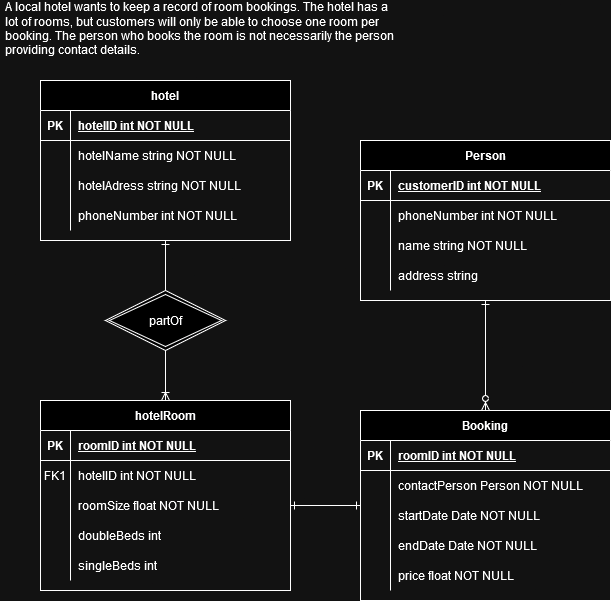

The diagram above was exported from draw.io. Its source (the exported page's mxGraphModel, read from the mxfile embedded in the PNG):
<mxGraphModel dx="1434" dy="774" grid="1" gridSize="10" guides="1" tooltips="1" connect="1" arrows="1" fold="1" page="1" pageScale="1" pageWidth="850" pageHeight="1100" math="0" shadow="0" extFonts="Permanent Marker^https://fonts.googleapis.com/css?family=Permanent+Marker">
  <root>
    <mxCell id="0" />
    <mxCell id="1" parent="0" />
    <mxCell id="gPzIjJ9Yn9HU13NUs8Hj-81" style="edgeStyle=orthogonalEdgeStyle;rounded=0;orthogonalLoop=1;jettySize=auto;html=1;entryX=0.5;entryY=1;entryDx=0;entryDy=0;startArrow=ERoneToMany;startFill=0;endArrow=none;endFill=0;" edge="1" parent="1" source="C-vyLk0tnHw3VtMMgP7b-2" target="gPzIjJ9Yn9HU13NUs8Hj-83">
      <mxGeometry relative="1" as="geometry" />
    </mxCell>
    <mxCell id="C-vyLk0tnHw3VtMMgP7b-2" value="hotelRoom" style="shape=table;startSize=30;container=1;collapsible=1;childLayout=tableLayout;fixedRows=1;rowLines=0;fontStyle=1;align=center;resizeLast=1;" parent="1" vertex="1">
      <mxGeometry x="120" y="440" width="250" height="190" as="geometry" />
    </mxCell>
    <mxCell id="C-vyLk0tnHw3VtMMgP7b-3" value="" style="shape=partialRectangle;collapsible=0;dropTarget=0;pointerEvents=0;fillColor=none;points=[[0,0.5],[1,0.5]];portConstraint=eastwest;top=0;left=0;right=0;bottom=1;" parent="C-vyLk0tnHw3VtMMgP7b-2" vertex="1">
      <mxGeometry y="30" width="250" height="30" as="geometry" />
    </mxCell>
    <mxCell id="C-vyLk0tnHw3VtMMgP7b-4" value="PK" style="shape=partialRectangle;overflow=hidden;connectable=0;fillColor=none;top=0;left=0;bottom=0;right=0;fontStyle=1;" parent="C-vyLk0tnHw3VtMMgP7b-3" vertex="1">
      <mxGeometry width="30" height="30" as="geometry">
        <mxRectangle width="30" height="30" as="alternateBounds" />
      </mxGeometry>
    </mxCell>
    <mxCell id="C-vyLk0tnHw3VtMMgP7b-5" value="roomID int NOT NULL" style="shape=partialRectangle;overflow=hidden;connectable=0;fillColor=none;top=0;left=0;bottom=0;right=0;align=left;spacingLeft=6;fontStyle=5;" parent="C-vyLk0tnHw3VtMMgP7b-3" vertex="1">
      <mxGeometry x="30" width="220" height="30" as="geometry">
        <mxRectangle width="220" height="30" as="alternateBounds" />
      </mxGeometry>
    </mxCell>
    <mxCell id="C-vyLk0tnHw3VtMMgP7b-6" value="" style="shape=partialRectangle;collapsible=0;dropTarget=0;pointerEvents=0;fillColor=none;points=[[0,0.5],[1,0.5]];portConstraint=eastwest;top=0;left=0;right=0;bottom=0;" parent="C-vyLk0tnHw3VtMMgP7b-2" vertex="1">
      <mxGeometry y="60" width="250" height="30" as="geometry" />
    </mxCell>
    <mxCell id="C-vyLk0tnHw3VtMMgP7b-7" value="FK1" style="shape=partialRectangle;overflow=hidden;connectable=0;fillColor=none;top=0;left=0;bottom=0;right=0;" parent="C-vyLk0tnHw3VtMMgP7b-6" vertex="1">
      <mxGeometry width="30" height="30" as="geometry">
        <mxRectangle width="30" height="30" as="alternateBounds" />
      </mxGeometry>
    </mxCell>
    <mxCell id="C-vyLk0tnHw3VtMMgP7b-8" value="hotelID int NOT NULL" style="shape=partialRectangle;overflow=hidden;connectable=0;fillColor=none;top=0;left=0;bottom=0;right=0;align=left;spacingLeft=6;" parent="C-vyLk0tnHw3VtMMgP7b-6" vertex="1">
      <mxGeometry x="30" width="220" height="30" as="geometry">
        <mxRectangle width="220" height="30" as="alternateBounds" />
      </mxGeometry>
    </mxCell>
    <mxCell id="C-vyLk0tnHw3VtMMgP7b-9" value="" style="shape=partialRectangle;collapsible=0;dropTarget=0;pointerEvents=0;fillColor=none;points=[[0,0.5],[1,0.5]];portConstraint=eastwest;top=0;left=0;right=0;bottom=0;" parent="C-vyLk0tnHw3VtMMgP7b-2" vertex="1">
      <mxGeometry y="90" width="250" height="30" as="geometry" />
    </mxCell>
    <mxCell id="C-vyLk0tnHw3VtMMgP7b-10" value="" style="shape=partialRectangle;overflow=hidden;connectable=0;fillColor=none;top=0;left=0;bottom=0;right=0;" parent="C-vyLk0tnHw3VtMMgP7b-9" vertex="1">
      <mxGeometry width="30" height="30" as="geometry">
        <mxRectangle width="30" height="30" as="alternateBounds" />
      </mxGeometry>
    </mxCell>
    <mxCell id="C-vyLk0tnHw3VtMMgP7b-11" value="roomSize float NOT NULL" style="shape=partialRectangle;overflow=hidden;connectable=0;fillColor=none;top=0;left=0;bottom=0;right=0;align=left;spacingLeft=6;" parent="C-vyLk0tnHw3VtMMgP7b-9" vertex="1">
      <mxGeometry x="30" width="220" height="30" as="geometry">
        <mxRectangle width="220" height="30" as="alternateBounds" />
      </mxGeometry>
    </mxCell>
    <mxCell id="gPzIjJ9Yn9HU13NUs8Hj-2" value="" style="shape=partialRectangle;collapsible=0;dropTarget=0;pointerEvents=0;fillColor=none;points=[[0,0.5],[1,0.5]];portConstraint=eastwest;top=0;left=0;right=0;bottom=0;" vertex="1" parent="C-vyLk0tnHw3VtMMgP7b-2">
      <mxGeometry y="120" width="250" height="30" as="geometry" />
    </mxCell>
    <mxCell id="gPzIjJ9Yn9HU13NUs8Hj-3" value="" style="shape=partialRectangle;overflow=hidden;connectable=0;fillColor=none;top=0;left=0;bottom=0;right=0;" vertex="1" parent="gPzIjJ9Yn9HU13NUs8Hj-2">
      <mxGeometry width="30" height="30" as="geometry">
        <mxRectangle width="30" height="30" as="alternateBounds" />
      </mxGeometry>
    </mxCell>
    <mxCell id="gPzIjJ9Yn9HU13NUs8Hj-4" value="doubleBeds int " style="shape=partialRectangle;overflow=hidden;connectable=0;fillColor=none;top=0;left=0;bottom=0;right=0;align=left;spacingLeft=6;" vertex="1" parent="gPzIjJ9Yn9HU13NUs8Hj-2">
      <mxGeometry x="30" width="220" height="30" as="geometry">
        <mxRectangle width="220" height="30" as="alternateBounds" />
      </mxGeometry>
    </mxCell>
    <mxCell id="gPzIjJ9Yn9HU13NUs8Hj-5" value="" style="shape=partialRectangle;collapsible=0;dropTarget=0;pointerEvents=0;fillColor=none;points=[[0,0.5],[1,0.5]];portConstraint=eastwest;top=0;left=0;right=0;bottom=0;" vertex="1" parent="C-vyLk0tnHw3VtMMgP7b-2">
      <mxGeometry y="150" width="250" height="30" as="geometry" />
    </mxCell>
    <mxCell id="gPzIjJ9Yn9HU13NUs8Hj-6" value="" style="shape=partialRectangle;overflow=hidden;connectable=0;fillColor=none;top=0;left=0;bottom=0;right=0;" vertex="1" parent="gPzIjJ9Yn9HU13NUs8Hj-5">
      <mxGeometry width="30" height="30" as="geometry">
        <mxRectangle width="30" height="30" as="alternateBounds" />
      </mxGeometry>
    </mxCell>
    <mxCell id="gPzIjJ9Yn9HU13NUs8Hj-7" value="singleBeds int" style="shape=partialRectangle;overflow=hidden;connectable=0;fillColor=none;top=0;left=0;bottom=0;right=0;align=left;spacingLeft=6;" vertex="1" parent="gPzIjJ9Yn9HU13NUs8Hj-5">
      <mxGeometry x="30" width="220" height="30" as="geometry">
        <mxRectangle width="220" height="30" as="alternateBounds" />
      </mxGeometry>
    </mxCell>
    <mxCell id="gPzIjJ9Yn9HU13NUs8Hj-82" style="edgeStyle=orthogonalEdgeStyle;rounded=0;orthogonalLoop=1;jettySize=auto;html=1;endArrow=none;endFill=0;startArrow=ERone;startFill=0;" edge="1" parent="1" source="C-vyLk0tnHw3VtMMgP7b-23" target="gPzIjJ9Yn9HU13NUs8Hj-83">
      <mxGeometry relative="1" as="geometry" />
    </mxCell>
    <mxCell id="C-vyLk0tnHw3VtMMgP7b-23" value="hotel" style="shape=table;startSize=30;container=1;collapsible=1;childLayout=tableLayout;fixedRows=1;rowLines=0;fontStyle=1;align=center;resizeLast=1;" parent="1" vertex="1">
      <mxGeometry x="120" y="120" width="250" height="160" as="geometry" />
    </mxCell>
    <mxCell id="C-vyLk0tnHw3VtMMgP7b-24" value="" style="shape=partialRectangle;collapsible=0;dropTarget=0;pointerEvents=0;fillColor=none;points=[[0,0.5],[1,0.5]];portConstraint=eastwest;top=0;left=0;right=0;bottom=1;" parent="C-vyLk0tnHw3VtMMgP7b-23" vertex="1">
      <mxGeometry y="30" width="250" height="30" as="geometry" />
    </mxCell>
    <mxCell id="C-vyLk0tnHw3VtMMgP7b-25" value="PK" style="shape=partialRectangle;overflow=hidden;connectable=0;fillColor=none;top=0;left=0;bottom=0;right=0;fontStyle=1;" parent="C-vyLk0tnHw3VtMMgP7b-24" vertex="1">
      <mxGeometry width="30" height="30" as="geometry">
        <mxRectangle width="30" height="30" as="alternateBounds" />
      </mxGeometry>
    </mxCell>
    <mxCell id="C-vyLk0tnHw3VtMMgP7b-26" value="hotelID int NOT NULL " style="shape=partialRectangle;overflow=hidden;connectable=0;fillColor=none;top=0;left=0;bottom=0;right=0;align=left;spacingLeft=6;fontStyle=5;" parent="C-vyLk0tnHw3VtMMgP7b-24" vertex="1">
      <mxGeometry x="30" width="220" height="30" as="geometry">
        <mxRectangle width="220" height="30" as="alternateBounds" />
      </mxGeometry>
    </mxCell>
    <mxCell id="C-vyLk0tnHw3VtMMgP7b-27" value="" style="shape=partialRectangle;collapsible=0;dropTarget=0;pointerEvents=0;fillColor=none;points=[[0,0.5],[1,0.5]];portConstraint=eastwest;top=0;left=0;right=0;bottom=0;" parent="C-vyLk0tnHw3VtMMgP7b-23" vertex="1">
      <mxGeometry y="60" width="250" height="30" as="geometry" />
    </mxCell>
    <mxCell id="C-vyLk0tnHw3VtMMgP7b-28" value="" style="shape=partialRectangle;overflow=hidden;connectable=0;fillColor=none;top=0;left=0;bottom=0;right=0;" parent="C-vyLk0tnHw3VtMMgP7b-27" vertex="1">
      <mxGeometry width="30" height="30" as="geometry">
        <mxRectangle width="30" height="30" as="alternateBounds" />
      </mxGeometry>
    </mxCell>
    <mxCell id="C-vyLk0tnHw3VtMMgP7b-29" value="hotelName string NOT NULL" style="shape=partialRectangle;overflow=hidden;connectable=0;fillColor=none;top=0;left=0;bottom=0;right=0;align=left;spacingLeft=6;" parent="C-vyLk0tnHw3VtMMgP7b-27" vertex="1">
      <mxGeometry x="30" width="220" height="30" as="geometry">
        <mxRectangle width="220" height="30" as="alternateBounds" />
      </mxGeometry>
    </mxCell>
    <mxCell id="gPzIjJ9Yn9HU13NUs8Hj-61" value="" style="shape=partialRectangle;collapsible=0;dropTarget=0;pointerEvents=0;fillColor=none;points=[[0,0.5],[1,0.5]];portConstraint=eastwest;top=0;left=0;right=0;bottom=0;" vertex="1" parent="C-vyLk0tnHw3VtMMgP7b-23">
      <mxGeometry y="90" width="250" height="30" as="geometry" />
    </mxCell>
    <mxCell id="gPzIjJ9Yn9HU13NUs8Hj-62" value="" style="shape=partialRectangle;overflow=hidden;connectable=0;fillColor=none;top=0;left=0;bottom=0;right=0;" vertex="1" parent="gPzIjJ9Yn9HU13NUs8Hj-61">
      <mxGeometry width="30" height="30" as="geometry">
        <mxRectangle width="30" height="30" as="alternateBounds" />
      </mxGeometry>
    </mxCell>
    <mxCell id="gPzIjJ9Yn9HU13NUs8Hj-63" value="hotelAdress string NOT NULL" style="shape=partialRectangle;overflow=hidden;connectable=0;fillColor=none;top=0;left=0;bottom=0;right=0;align=left;spacingLeft=6;" vertex="1" parent="gPzIjJ9Yn9HU13NUs8Hj-61">
      <mxGeometry x="30" width="220" height="30" as="geometry">
        <mxRectangle width="220" height="30" as="alternateBounds" />
      </mxGeometry>
    </mxCell>
    <mxCell id="gPzIjJ9Yn9HU13NUs8Hj-64" value="" style="shape=partialRectangle;collapsible=0;dropTarget=0;pointerEvents=0;fillColor=none;points=[[0,0.5],[1,0.5]];portConstraint=eastwest;top=0;left=0;right=0;bottom=0;" vertex="1" parent="C-vyLk0tnHw3VtMMgP7b-23">
      <mxGeometry y="120" width="250" height="30" as="geometry" />
    </mxCell>
    <mxCell id="gPzIjJ9Yn9HU13NUs8Hj-65" value="" style="shape=partialRectangle;overflow=hidden;connectable=0;fillColor=none;top=0;left=0;bottom=0;right=0;" vertex="1" parent="gPzIjJ9Yn9HU13NUs8Hj-64">
      <mxGeometry width="30" height="30" as="geometry">
        <mxRectangle width="30" height="30" as="alternateBounds" />
      </mxGeometry>
    </mxCell>
    <mxCell id="gPzIjJ9Yn9HU13NUs8Hj-66" value="phoneNumber int NOT NULL" style="shape=partialRectangle;overflow=hidden;connectable=0;fillColor=none;top=0;left=0;bottom=0;right=0;align=left;spacingLeft=6;" vertex="1" parent="gPzIjJ9Yn9HU13NUs8Hj-64">
      <mxGeometry x="30" width="220" height="30" as="geometry">
        <mxRectangle width="220" height="30" as="alternateBounds" />
      </mxGeometry>
    </mxCell>
    <mxCell id="gPzIjJ9Yn9HU13NUs8Hj-67" style="edgeStyle=orthogonalEdgeStyle;rounded=0;orthogonalLoop=1;jettySize=auto;html=1;entryX=1;entryY=0.5;entryDx=0;entryDy=0;endArrow=ERone;endFill=0;startArrow=ERone;startFill=0;" edge="1" parent="1" source="gPzIjJ9Yn9HU13NUs8Hj-8" target="C-vyLk0tnHw3VtMMgP7b-9">
      <mxGeometry relative="1" as="geometry" />
    </mxCell>
    <mxCell id="gPzIjJ9Yn9HU13NUs8Hj-77" style="edgeStyle=orthogonalEdgeStyle;rounded=0;orthogonalLoop=1;jettySize=auto;html=1;endArrow=ERone;endFill=0;startArrow=ERzeroToMany;startFill=0;strokeWidth=1;" edge="1" parent="1" source="gPzIjJ9Yn9HU13NUs8Hj-8" target="gPzIjJ9Yn9HU13NUs8Hj-27">
      <mxGeometry relative="1" as="geometry">
        <Array as="points">
          <mxPoint x="565" y="320" />
          <mxPoint x="565" y="320" />
        </Array>
      </mxGeometry>
    </mxCell>
    <mxCell id="gPzIjJ9Yn9HU13NUs8Hj-8" value="Booking" style="shape=table;startSize=30;container=1;collapsible=1;childLayout=tableLayout;fixedRows=1;rowLines=0;fontStyle=1;align=center;resizeLast=1;" vertex="1" parent="1">
      <mxGeometry x="440" y="450" width="250" height="190" as="geometry" />
    </mxCell>
    <mxCell id="gPzIjJ9Yn9HU13NUs8Hj-9" value="" style="shape=partialRectangle;collapsible=0;dropTarget=0;pointerEvents=0;fillColor=none;points=[[0,0.5],[1,0.5]];portConstraint=eastwest;top=0;left=0;right=0;bottom=1;" vertex="1" parent="gPzIjJ9Yn9HU13NUs8Hj-8">
      <mxGeometry y="30" width="250" height="30" as="geometry" />
    </mxCell>
    <mxCell id="gPzIjJ9Yn9HU13NUs8Hj-10" value="PK" style="shape=partialRectangle;overflow=hidden;connectable=0;fillColor=none;top=0;left=0;bottom=0;right=0;fontStyle=1;" vertex="1" parent="gPzIjJ9Yn9HU13NUs8Hj-9">
      <mxGeometry width="30" height="30" as="geometry">
        <mxRectangle width="30" height="30" as="alternateBounds" />
      </mxGeometry>
    </mxCell>
    <mxCell id="gPzIjJ9Yn9HU13NUs8Hj-11" value="roomID int NOT NULL" style="shape=partialRectangle;overflow=hidden;connectable=0;fillColor=none;top=0;left=0;bottom=0;right=0;align=left;spacingLeft=6;fontStyle=5;" vertex="1" parent="gPzIjJ9Yn9HU13NUs8Hj-9">
      <mxGeometry x="30" width="220" height="30" as="geometry">
        <mxRectangle width="220" height="30" as="alternateBounds" />
      </mxGeometry>
    </mxCell>
    <mxCell id="gPzIjJ9Yn9HU13NUs8Hj-37" value="" style="shape=partialRectangle;collapsible=0;dropTarget=0;pointerEvents=0;fillColor=none;points=[[0,0.5],[1,0.5]];portConstraint=eastwest;top=0;left=0;right=0;bottom=0;" vertex="1" parent="gPzIjJ9Yn9HU13NUs8Hj-8">
      <mxGeometry y="60" width="250" height="30" as="geometry" />
    </mxCell>
    <mxCell id="gPzIjJ9Yn9HU13NUs8Hj-38" value="" style="shape=partialRectangle;overflow=hidden;connectable=0;fillColor=none;top=0;left=0;bottom=0;right=0;" vertex="1" parent="gPzIjJ9Yn9HU13NUs8Hj-37">
      <mxGeometry width="30" height="30" as="geometry">
        <mxRectangle width="30" height="30" as="alternateBounds" />
      </mxGeometry>
    </mxCell>
    <mxCell id="gPzIjJ9Yn9HU13NUs8Hj-39" value="contactPerson Person NOT NULL" style="shape=partialRectangle;overflow=hidden;connectable=0;fillColor=none;top=0;left=0;bottom=0;right=0;align=left;spacingLeft=6;" vertex="1" parent="gPzIjJ9Yn9HU13NUs8Hj-37">
      <mxGeometry x="30" width="220" height="30" as="geometry">
        <mxRectangle width="220" height="30" as="alternateBounds" />
      </mxGeometry>
    </mxCell>
    <mxCell id="gPzIjJ9Yn9HU13NUs8Hj-68" value="" style="shape=partialRectangle;collapsible=0;dropTarget=0;pointerEvents=0;fillColor=none;points=[[0,0.5],[1,0.5]];portConstraint=eastwest;top=0;left=0;right=0;bottom=0;" vertex="1" parent="gPzIjJ9Yn9HU13NUs8Hj-8">
      <mxGeometry y="90" width="250" height="30" as="geometry" />
    </mxCell>
    <mxCell id="gPzIjJ9Yn9HU13NUs8Hj-69" value="" style="shape=partialRectangle;overflow=hidden;connectable=0;fillColor=none;top=0;left=0;bottom=0;right=0;" vertex="1" parent="gPzIjJ9Yn9HU13NUs8Hj-68">
      <mxGeometry width="30" height="30" as="geometry">
        <mxRectangle width="30" height="30" as="alternateBounds" />
      </mxGeometry>
    </mxCell>
    <mxCell id="gPzIjJ9Yn9HU13NUs8Hj-70" value="startDate Date NOT NULL" style="shape=partialRectangle;overflow=hidden;connectable=0;fillColor=none;top=0;left=0;bottom=0;right=0;align=left;spacingLeft=6;" vertex="1" parent="gPzIjJ9Yn9HU13NUs8Hj-68">
      <mxGeometry x="30" width="220" height="30" as="geometry">
        <mxRectangle width="220" height="30" as="alternateBounds" />
      </mxGeometry>
    </mxCell>
    <mxCell id="gPzIjJ9Yn9HU13NUs8Hj-71" value="" style="shape=partialRectangle;collapsible=0;dropTarget=0;pointerEvents=0;fillColor=none;points=[[0,0.5],[1,0.5]];portConstraint=eastwest;top=0;left=0;right=0;bottom=0;" vertex="1" parent="gPzIjJ9Yn9HU13NUs8Hj-8">
      <mxGeometry y="120" width="250" height="30" as="geometry" />
    </mxCell>
    <mxCell id="gPzIjJ9Yn9HU13NUs8Hj-72" value="" style="shape=partialRectangle;overflow=hidden;connectable=0;fillColor=none;top=0;left=0;bottom=0;right=0;" vertex="1" parent="gPzIjJ9Yn9HU13NUs8Hj-71">
      <mxGeometry width="30" height="30" as="geometry">
        <mxRectangle width="30" height="30" as="alternateBounds" />
      </mxGeometry>
    </mxCell>
    <mxCell id="gPzIjJ9Yn9HU13NUs8Hj-73" value="endDate Date NOT NULL" style="shape=partialRectangle;overflow=hidden;connectable=0;fillColor=none;top=0;left=0;bottom=0;right=0;align=left;spacingLeft=6;" vertex="1" parent="gPzIjJ9Yn9HU13NUs8Hj-71">
      <mxGeometry x="30" width="220" height="30" as="geometry">
        <mxRectangle width="220" height="30" as="alternateBounds" />
      </mxGeometry>
    </mxCell>
    <mxCell id="gPzIjJ9Yn9HU13NUs8Hj-74" value="" style="shape=partialRectangle;collapsible=0;dropTarget=0;pointerEvents=0;fillColor=none;points=[[0,0.5],[1,0.5]];portConstraint=eastwest;top=0;left=0;right=0;bottom=0;" vertex="1" parent="gPzIjJ9Yn9HU13NUs8Hj-8">
      <mxGeometry y="150" width="250" height="30" as="geometry" />
    </mxCell>
    <mxCell id="gPzIjJ9Yn9HU13NUs8Hj-75" value="" style="shape=partialRectangle;overflow=hidden;connectable=0;fillColor=none;top=0;left=0;bottom=0;right=0;" vertex="1" parent="gPzIjJ9Yn9HU13NUs8Hj-74">
      <mxGeometry width="30" height="30" as="geometry">
        <mxRectangle width="30" height="30" as="alternateBounds" />
      </mxGeometry>
    </mxCell>
    <mxCell id="gPzIjJ9Yn9HU13NUs8Hj-76" value="price float NOT NULL" style="shape=partialRectangle;overflow=hidden;connectable=0;fillColor=none;top=0;left=0;bottom=0;right=0;align=left;spacingLeft=6;" vertex="1" parent="gPzIjJ9Yn9HU13NUs8Hj-74">
      <mxGeometry x="30" width="220" height="30" as="geometry">
        <mxRectangle width="220" height="30" as="alternateBounds" />
      </mxGeometry>
    </mxCell>
    <mxCell id="gPzIjJ9Yn9HU13NUs8Hj-27" value="Person" style="shape=table;startSize=30;container=1;collapsible=1;childLayout=tableLayout;fixedRows=1;rowLines=0;fontStyle=1;align=center;resizeLast=1;" vertex="1" parent="1">
      <mxGeometry x="440" y="180" width="250" height="160" as="geometry" />
    </mxCell>
    <mxCell id="gPzIjJ9Yn9HU13NUs8Hj-28" value="" style="shape=partialRectangle;collapsible=0;dropTarget=0;pointerEvents=0;fillColor=none;points=[[0,0.5],[1,0.5]];portConstraint=eastwest;top=0;left=0;right=0;bottom=1;" vertex="1" parent="gPzIjJ9Yn9HU13NUs8Hj-27">
      <mxGeometry y="30" width="250" height="30" as="geometry" />
    </mxCell>
    <mxCell id="gPzIjJ9Yn9HU13NUs8Hj-29" value="PK" style="shape=partialRectangle;overflow=hidden;connectable=0;fillColor=none;top=0;left=0;bottom=0;right=0;fontStyle=1;" vertex="1" parent="gPzIjJ9Yn9HU13NUs8Hj-28">
      <mxGeometry width="30" height="30" as="geometry">
        <mxRectangle width="30" height="30" as="alternateBounds" />
      </mxGeometry>
    </mxCell>
    <mxCell id="gPzIjJ9Yn9HU13NUs8Hj-30" value="customerID int NOT NULL" style="shape=partialRectangle;overflow=hidden;connectable=0;fillColor=none;top=0;left=0;bottom=0;right=0;align=left;spacingLeft=6;fontStyle=5;" vertex="1" parent="gPzIjJ9Yn9HU13NUs8Hj-28">
      <mxGeometry x="30" width="220" height="30" as="geometry">
        <mxRectangle width="220" height="30" as="alternateBounds" />
      </mxGeometry>
    </mxCell>
    <mxCell id="gPzIjJ9Yn9HU13NUs8Hj-31" value="" style="shape=partialRectangle;collapsible=0;dropTarget=0;pointerEvents=0;fillColor=none;points=[[0,0.5],[1,0.5]];portConstraint=eastwest;top=0;left=0;right=0;bottom=0;" vertex="1" parent="gPzIjJ9Yn9HU13NUs8Hj-27">
      <mxGeometry y="60" width="250" height="30" as="geometry" />
    </mxCell>
    <mxCell id="gPzIjJ9Yn9HU13NUs8Hj-32" value="" style="shape=partialRectangle;overflow=hidden;connectable=0;fillColor=none;top=0;left=0;bottom=0;right=0;" vertex="1" parent="gPzIjJ9Yn9HU13NUs8Hj-31">
      <mxGeometry width="30" height="30" as="geometry">
        <mxRectangle width="30" height="30" as="alternateBounds" />
      </mxGeometry>
    </mxCell>
    <mxCell id="gPzIjJ9Yn9HU13NUs8Hj-33" value="phoneNumber int NOT NULL" style="shape=partialRectangle;overflow=hidden;connectable=0;fillColor=none;top=0;left=0;bottom=0;right=0;align=left;spacingLeft=6;" vertex="1" parent="gPzIjJ9Yn9HU13NUs8Hj-31">
      <mxGeometry x="30" width="220" height="30" as="geometry">
        <mxRectangle width="220" height="30" as="alternateBounds" />
      </mxGeometry>
    </mxCell>
    <mxCell id="gPzIjJ9Yn9HU13NUs8Hj-34" value="" style="shape=partialRectangle;collapsible=0;dropTarget=0;pointerEvents=0;fillColor=none;points=[[0,0.5],[1,0.5]];portConstraint=eastwest;top=0;left=0;right=0;bottom=0;" vertex="1" parent="gPzIjJ9Yn9HU13NUs8Hj-27">
      <mxGeometry y="90" width="250" height="30" as="geometry" />
    </mxCell>
    <mxCell id="gPzIjJ9Yn9HU13NUs8Hj-35" value="" style="shape=partialRectangle;overflow=hidden;connectable=0;fillColor=none;top=0;left=0;bottom=0;right=0;" vertex="1" parent="gPzIjJ9Yn9HU13NUs8Hj-34">
      <mxGeometry width="30" height="30" as="geometry">
        <mxRectangle width="30" height="30" as="alternateBounds" />
      </mxGeometry>
    </mxCell>
    <mxCell id="gPzIjJ9Yn9HU13NUs8Hj-36" value="name string NOT NULL" style="shape=partialRectangle;overflow=hidden;connectable=0;fillColor=none;top=0;left=0;bottom=0;right=0;align=left;spacingLeft=6;" vertex="1" parent="gPzIjJ9Yn9HU13NUs8Hj-34">
      <mxGeometry x="30" width="220" height="30" as="geometry">
        <mxRectangle width="220" height="30" as="alternateBounds" />
      </mxGeometry>
    </mxCell>
    <mxCell id="gPzIjJ9Yn9HU13NUs8Hj-40" value="" style="shape=partialRectangle;collapsible=0;dropTarget=0;pointerEvents=0;fillColor=none;points=[[0,0.5],[1,0.5]];portConstraint=eastwest;top=0;left=0;right=0;bottom=0;" vertex="1" parent="gPzIjJ9Yn9HU13NUs8Hj-27">
      <mxGeometry y="120" width="250" height="30" as="geometry" />
    </mxCell>
    <mxCell id="gPzIjJ9Yn9HU13NUs8Hj-41" value="" style="shape=partialRectangle;overflow=hidden;connectable=0;fillColor=none;top=0;left=0;bottom=0;right=0;" vertex="1" parent="gPzIjJ9Yn9HU13NUs8Hj-40">
      <mxGeometry width="30" height="30" as="geometry">
        <mxRectangle width="30" height="30" as="alternateBounds" />
      </mxGeometry>
    </mxCell>
    <mxCell id="gPzIjJ9Yn9HU13NUs8Hj-42" value="address string " style="shape=partialRectangle;overflow=hidden;connectable=0;fillColor=none;top=0;left=0;bottom=0;right=0;align=left;spacingLeft=6;" vertex="1" parent="gPzIjJ9Yn9HU13NUs8Hj-40">
      <mxGeometry x="30" width="220" height="30" as="geometry">
        <mxRectangle width="220" height="30" as="alternateBounds" />
      </mxGeometry>
    </mxCell>
    <mxCell id="gPzIjJ9Yn9HU13NUs8Hj-83" value="partOf" style="shape=rhombus;double=1;perimeter=rhombusPerimeter;whiteSpace=wrap;html=1;align=center;" vertex="1" parent="1">
      <mxGeometry x="185" y="330" width="120" height="60" as="geometry" />
    </mxCell>
    <mxCell id="gPzIjJ9Yn9HU13NUs8Hj-84" value="A local hotel wants to keep a record of room bookings. The hotel has a &lt;br/&gt;lot of rooms, but customers will only be able to choose one room per &lt;br/&gt;booking. The person who books the room is not necessarily the person &lt;br/&gt;providing contact details." style="text;html=1;strokeColor=none;fillColor=none;spacing=5;spacingTop=-20;whiteSpace=wrap;overflow=hidden;rounded=0;" vertex="1" parent="1">
      <mxGeometry x="80" y="50" width="410" height="120" as="geometry" />
    </mxCell>
  </root>
</mxGraphModel>